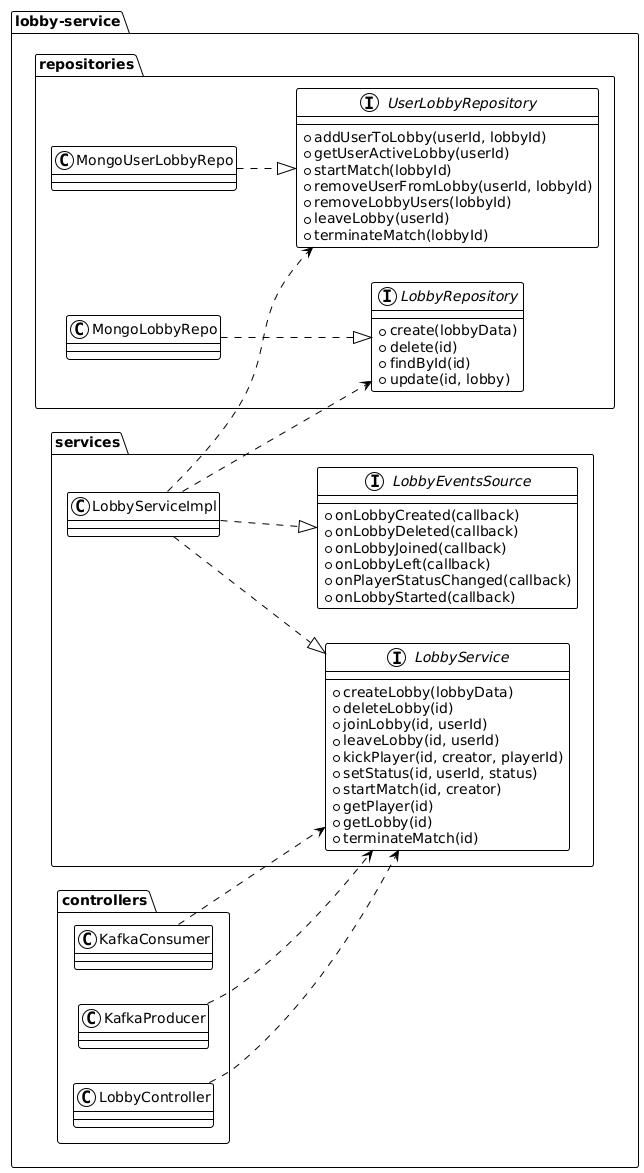

The diagram above was rendered by PlantUML. Its source (embedded in the PNG):
@startuml
!theme plain
left to right direction
package "lobby-service" {
package "controllers" {
class LobbyController
class KafkaProducer
class KafkaConsumer
}
package "services" {
interface LobbyService {
+createLobby(lobbyData)
+deleteLobby(id)
+joinLobby(id, userId)
+leaveLobby(id, userId)
+kickPlayer(id, creator, playerId)
+setStatus(id, userId, status)
+startMatch(id, creator)
+getPlayer(id)
+getLobby(id)
+terminateMatch(id)
}
class LobbyServiceImpl
interface LobbyEventsSource {
+onLobbyCreated(callback)
+onLobbyDeleted(callback)
+onLobbyJoined(callback)
+onLobbyLeft(callback)
+onPlayerStatusChanged(callback)
+onLobbyStarted(callback)
}
}
package "repositories" {
class MongoLobbyRepo
class MongoUserLobbyRepo
interface LobbyRepository {
+create(lobbyData)
+delete(id)
+findById(id)
+update(id, lobby)
}
interface UserLobbyRepository {
+addUserToLobby(userId, lobbyId)
+getUserActiveLobby(userId)
+startMatch(lobbyId)
+removeUserFromLobby(userId, lobbyId)
+removeLobbyUsers(lobbyId)
+leaveLobby(userId)
+terminateMatch(lobbyId)
}
}
}
LobbyController ..> LobbyService
LobbyServiceImpl ..|> LobbyService
LobbyServiceImpl ..|> LobbyEventsSource
LobbyServiceImpl ..> LobbyRepository
LobbyServiceImpl ..> UserLobbyRepository
MongoLobbyRepo ..|> LobbyRepository
MongoUserLobbyRepo ..|> UserLobbyRepository
KafkaProducer ..> LobbyService
KafkaConsumer ..> LobbyService
@enduml